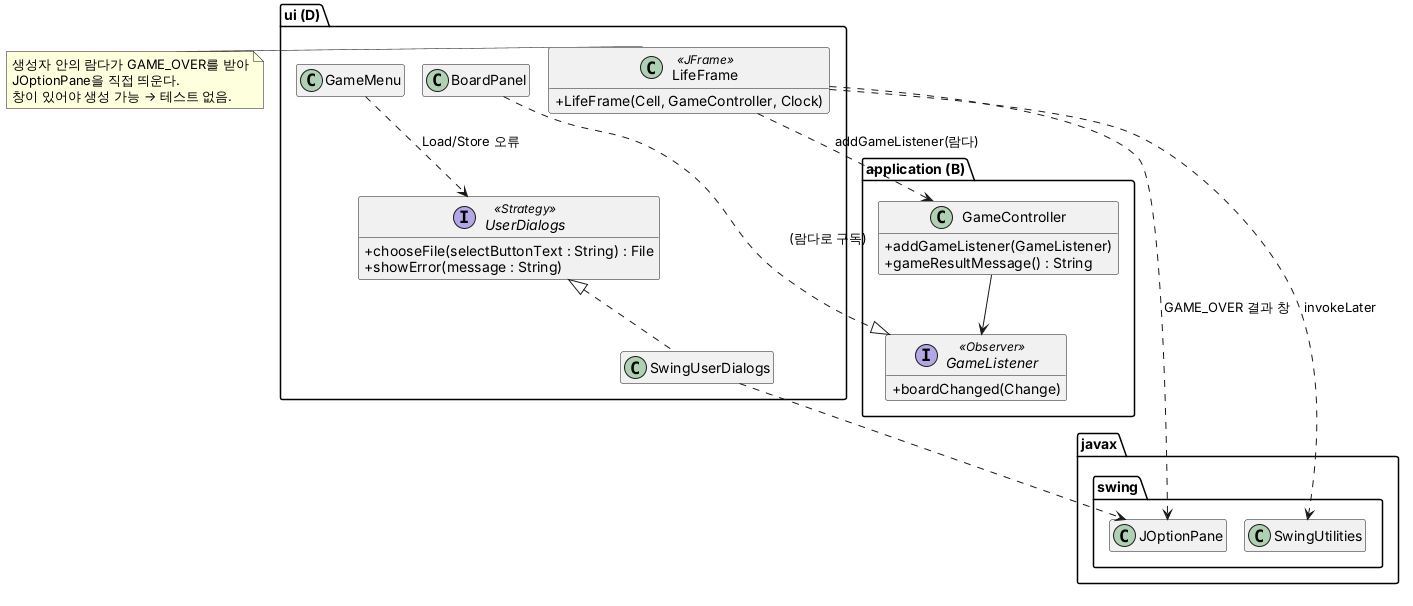

The diagram above was rendered by PlantUML. Its source (embedded in the PNG):
@startuml 009-before
' D 도메인: 게임 결과 메시지 리팩토링 전 (refactor/base 881819f, #60)
skinparam classAttributeIconSize 0
hide empty members

package "ui (D)" {
  class LifeFrame <<JFrame>> {
    + LifeFrame(Cell, GameController, Clock)
  }
  interface UserDialogs <<Strategy>> {
    + chooseFile(selectButtonText : String) : File
    + showError(message : String)
  }
  class SwingUserDialogs
  class GameMenu
  class BoardPanel
}

package "application (B)" {
  class GameController {
    + addGameListener(GameListener)
    + gameResultMessage() : String
  }
  interface GameListener <<Observer>> {
    + boardChanged(Change)
  }
}

package "javax.swing" {
  class JOptionPane
  class SwingUtilities
}

UserDialogs <|.. SwingUserDialogs
GameMenu ..> UserDialogs : Load/Store 오류
SwingUserDialogs ..> JOptionPane
LifeFrame ..> GameController : addGameListener(람다)
LifeFrame ..> JOptionPane : GAME_OVER 결과 창
LifeFrame ..> SwingUtilities : invokeLater
GameController --> GameListener
BoardPanel ..|> GameListener : (람다로 구독)

note right of LifeFrame
  생성자 안의 람다가 GAME_OVER를 받아
  JOptionPane을 직접 띄운다.
  창이 있어야 생성 가능 → 테스트 없음.
end note
@enduml